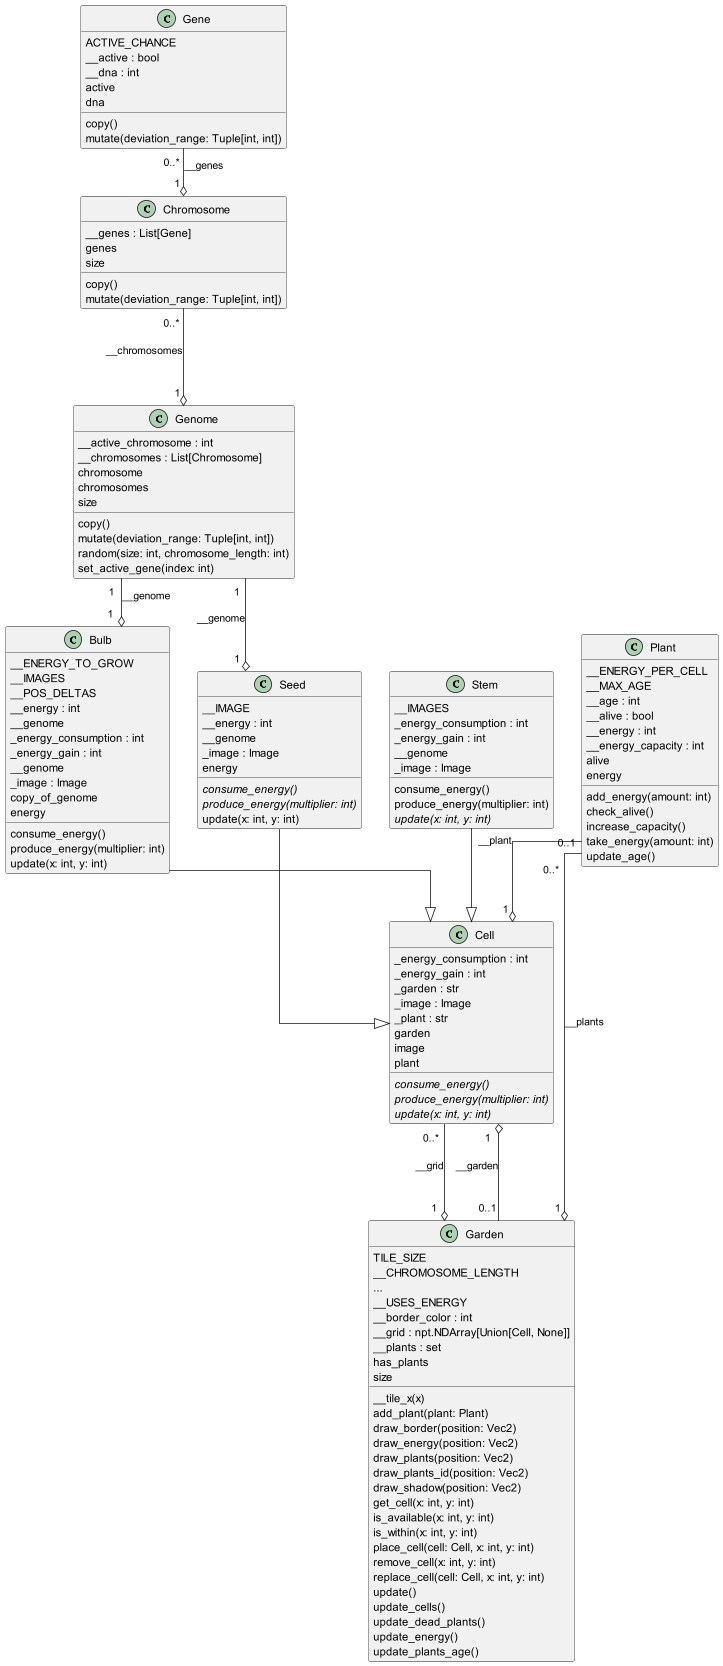

The diagram above was rendered by PlantUML. Its source (embedded in the PNG):
@startuml classes
set namespaceSeparator none
skinparam linetype polyline
skinparam linetype ortho
class "Bulb" as src.simulation.cell.Bulb {
  __ENERGY_TO_GROW
  __IMAGES
  __POS_DELTAS
  __energy : int
  __genome
  _energy_consumption : int
  _energy_gain : int
  __genome
  _image : Image
  copy_of_genome
  energy
  consume_energy()
  produce_energy(multiplier: int)
  update(x: int, y: int)
}
class "Cell" as src.simulation.cell.Cell {
  _energy_consumption : int
  _energy_gain : int
  _garden : str
  _image : Image
  _plant : str
  garden
  image
  plant
  {abstract}consume_energy()
  {abstract}produce_energy(multiplier: int)
  {abstract}update(x: int, y: int)
}
class "Chromosome" as src.simulation.genome.Chromosome {
  __genes : List[Gene]
  genes
  size
  copy()
  mutate(deviation_range: Tuple[int, int])
}
class "Garden" as src.simulation.garden.Garden {
  TILE_SIZE
  __CHROMOSOME_LENGTH
    ...
  __USES_ENERGY
  __border_color : int
  __grid : npt.NDArray[Union[Cell, None]]
  __plants : set
  has_plants
  size
  __tile_x(x)
  add_plant(plant: Plant)
  draw_border(position: Vec2)
  draw_energy(position: Vec2)
  draw_plants(position: Vec2)
  draw_plants_id(position: Vec2)
  draw_shadow(position: Vec2)
  get_cell(x: int, y: int)
  is_available(x: int, y: int)
  is_within(x: int, y: int)
  place_cell(cell: Cell, x: int, y: int)
  remove_cell(x: int, y: int)
  replace_cell(cell: Cell, x: int, y: int)
  update()
  update_cells()
  update_dead_plants()
  update_energy()
  update_plants_age()
}
class "Gene" as src.simulation.genome.Gene {
  ACTIVE_CHANCE
  __active : bool
  __dna : int
  active
  dna
  copy()
  mutate(deviation_range: Tuple[int, int])
}
class "Genome" as src.simulation.genome.Genome {
  __active_chromosome : int
  __chromosomes : List[Chromosome]
  chromosome
  chromosomes
  size
  copy()
  mutate(deviation_range: Tuple[int, int])
  random(size: int, chromosome_length: int)
  set_active_gene(index: int)
}
class "Plant" as src.simulation.garden.Plant {
  __ENERGY_PER_CELL
  __MAX_AGE
  __age : int
  __alive : bool
  __energy : int
  __energy_capacity : int
  alive
  energy
  add_energy(amount: int)
  check_alive()
  increase_capacity()
  take_energy(amount: int)
  update_age()
}
class "Seed" as src.simulation.cell.Seed {
  __IMAGE
  __energy : int
  __genome
  _image : Image
  energy
  {abstract}consume_energy()
  {abstract}produce_energy(multiplier: int)
  update(x: int, y: int)
}
class "Stem" as src.simulation.cell.Stem {
  __IMAGES
  _energy_consumption : int
  _energy_gain : int
  __genome
  _image : Image
  consume_energy()
  produce_energy(multiplier: int)
  {abstract}update(x: int, y: int)
}
src.simulation.cell.Bulb --|> src.simulation.cell.Cell
src.simulation.cell.Seed --|> src.simulation.cell.Cell
src.simulation.cell.Stem --|> src.simulation.cell.Cell
src.simulation.genome.Gene "0..* " --o "1 " src.simulation.genome.Chromosome : __genes
src.simulation.genome.Chromosome "0..* " ---o "1 " src.simulation.genome.Genome : __chromosomes
src.simulation.genome.Genome "1 " --o "1   " src.simulation.cell.Bulb : __genome
src.simulation.genome.Genome "1   " --o "1 " src.simulation.cell.Seed : __genome
src.simulation.garden.Plant "0..*     " --o "1  " src.simulation.garden.Garden : __plants
src.simulation.cell.Cell "0..* " --o "1  " src.simulation.garden.Garden : __grid
src.simulation.garden.Plant "0..1" --o "1  " src.simulation.cell.Cell : __plant
src.simulation.garden.Garden "0..1 " ---o "1   " src.simulation.cell.Cell : __garden
@enduml